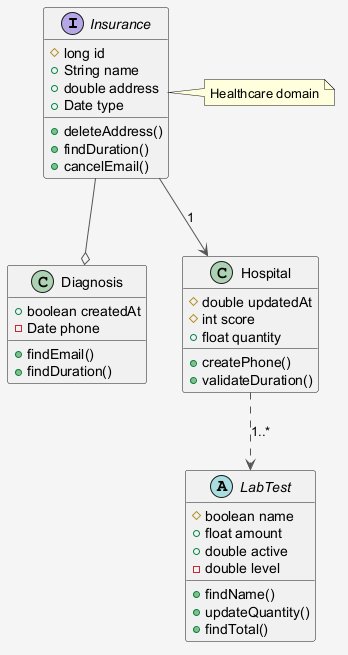

The diagram above was rendered by PlantUML. Its source (embedded in the PNG):
@startuml
skinparam shadowing false
skinparam backgroundColor #F5F5F5
skinparam ArrowColor #555555
interface Insurance {
  #long id
  +String name
  +double address
  +Date type
  +deleteAddress()
  +findDuration()
  +cancelEmail()
}
class Diagnosis {
  +boolean createdAt
  -Date phone
  +findEmail()
  +findDuration()
}
abstract class LabTest {
  #boolean name
  +float amount
  +double active
  -double level
  +findName()
  +updateQuantity()
  +findTotal()
}
class Hospital {
  #double updatedAt
  #int score
  +float quantity
  +createPhone()
  +validateDuration()
}
Insurance --o Diagnosis
Insurance --> Hospital : "1"
Hospital ..> LabTest : "1..*"
note right of Insurance : Healthcare domain
@enduml